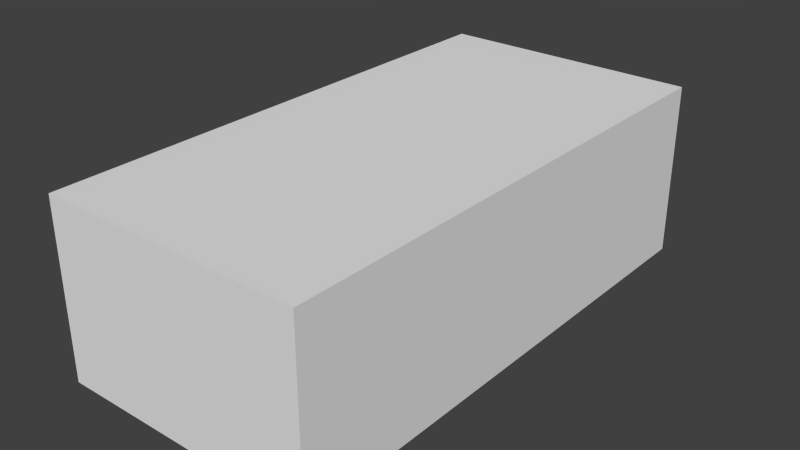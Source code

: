 # Source: Mannequin.blend  (saved by Blender 2.69.0; exported with 4.5.12 LTS)
import bpy
from mathutils import Matrix  # noqa: F401  (used for matrix-valued properties, if any)

bpy.ops.wm.read_factory_settings(use_empty=True)
scene = bpy.context.scene
scene.name = 'Scene'

# ---- collections
col_collection_1 = bpy.data.collections.new('Collection 1'); scene.collection.children.link(col_collection_1)

# ---- materials (node trees are filled in below, after node groups)
mat_material = bpy.data.materials.new('Material')
mat_material.alpha_threshold = 0.0
mat_material.use_transparent_shadow = False
mat_material.roughness = 0.5
mat_material.line_color = (0.0, 0.0, 0.0, 1.0)

# ---- material node trees

# ---- world
world_world = bpy.data.worlds.new('World'); scene.world = world_world
world_world.color = (0.05088, 0.05088, 0.05088)
world_world.use_sun_shadow = False
world_world.sun_shadow_jitter_overblur = 0.0
world_world.cycles.sampling_method = 'MANUAL'
world_world.cycles.sample_map_resolution = 256

# ---- meshes
me_cube = bpy.data.meshes.new('Cube')
me_cube.from_pydata([(0.075, 0.15, -0.05), (0.075, -0.15, -0.05), (-0.075, -0.15, -0.05), (-0.075, 0.15, -0.05), (0.075, 0.15, 0.05), (0.075, -0.15, 0.05), (-0.075, -0.15, 0.05), (-0.075, 0.15, 0.05)], [], [(0, 1, 2, 3), (4, 7, 6, 5), (0, 4, 5, 1), (1, 5, 6, 2), (2, 6, 7, 3), (4, 0, 3, 7)])
me_cube.materials.append(mat_material)
me_cube.use_remesh_preserve_volume = False
me_cube.use_remesh_preserve_attributes = False
me_cube.use_mirror_vertex_groups = False
me_cube.update()

# ---- objects
ob_cube = bpy.data.objects.new('Cube', me_cube)

# ---- transforms, parenting, visibility, modifiers, constraints
ob_cube.location = (0.0, 0.0, 0.9)
ob_cube.lock_rotations_4d = False
ob_cube.empty_display_type = 'ARROWS'
ob_cube.lineart.crease_threshold = 0.0

# ---- collection membership
col_collection_1.objects.link(ob_cube)

# ---- scene / render settings (as saved in the file)
scene.frame_start = 1; scene.frame_end = 250; scene.frame_set(1)
scene.render.engine = 'BLENDER_EEVEE_NEXT'
scene.render.image_settings.compression = 90
scene.render.resolution_percentage = 50
scene.render.dither_intensity = 0.0
scene.cycles.use_denoising = False
scene.cycles.samples = 10
scene.cycles.sampling_pattern = 'TABULATED_SOBOL'
scene.cycles.light_sampling_threshold = 0.0
scene.cycles.use_adaptive_sampling = False
scene.cycles.use_light_tree = False
scene.cycles.blur_glossy = 0.0
scene.cycles.volume_bounces = 1
scene.cycles.pixel_filter_type = 'GAUSSIAN'
scene.cycles.sample_clamp_indirect = 0.0
scene.view_settings.view_transform = 'Standard'
bpy.context.view_layer.update()

# ---- added for rendering (the .blend has no active camera and no usable light): camera, sun
cam_auto = bpy.data.cameras.new('AutoCamera')
cam_auto.lens = 50.0
cam_auto.sensor_width = 36.0
cam_auto.clip_end = 1000.0
ob_auto_camera = bpy.data.objects.new('AutoCamera', cam_auto)
scene.collection.objects.link(ob_auto_camera)
ob_auto_camera.location = (0.323829, -0.388594, 1.15906)
ob_auto_camera.rotation_euler = (1.09748, -7.21219e-08, 0.694738)
scene.camera = ob_auto_camera
light_auto_sun = bpy.data.lights.new('AutoSun', 'SUN')
light_auto_sun.energy = 3.0
light_auto_sun.angle = 0.0523599
ob_auto_sun = bpy.data.objects.new('AutoSun', light_auto_sun)
scene.collection.objects.link(ob_auto_sun)
ob_auto_sun.rotation_euler = (0.872665, 0.174533, 0.523599)
bpy.context.view_layer.update()
